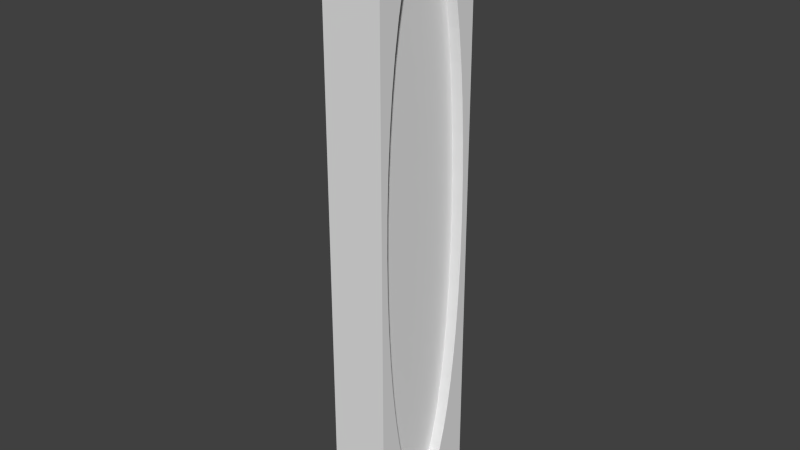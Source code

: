 # Source: DoorClosed.blend  (saved by Blender 2.76.0; exported with 4.5.12 LTS)
import bpy
from mathutils import Matrix  # noqa: F401  (used for matrix-valued properties, if any)

bpy.ops.wm.read_factory_settings(use_empty=True)
scene = bpy.context.scene
scene.name = 'Scene'

# ---- collections
col_collection_1 = bpy.data.collections.new('Collection 1'); scene.collection.children.link(col_collection_1)

# ---- world
world_world = bpy.data.worlds.new('World'); scene.world = world_world
world_world.color = (0.05088, 0.05088, 0.05088)
world_world.use_sun_shadow = False
world_world.sun_shadow_jitter_overblur = 0.0
world_world.cycles.sampling_method = 'MANUAL'
world_world.cycles.sample_map_resolution = 256

# ---- meshes
me_cube_001 = bpy.data.meshes.new('Cube.001')
me_cube_001.from_pydata([(-0.25, -0.5, 0.0), (0.25, -0.5, 0.0), (-0.25, -0.5, 5.0), (0.25, -0.5, 5.0), (-0.25, 0.5, 0.0), (0.25, 0.5, 0.0), (-0.25, 0.5, 5.0), (0.25, 0.5, 5.0), (0.25, -0.4362, 2.828), (0.25, -0.4245, 3.142), (0.25, -0.4056, 3.441), (0.25, -0.3801, 3.72), (0.25, -0.3484, 3.977), (0.25, -0.3112, 4.209), (0.25, -0.269, 4.413), (0.25, -0.2221, 4.587), (0.25, -0.1713, 4.727), (0.25, -0.117, 4.83), (0.25, -0.05972, 4.895), (0.25, 1.093e-08, 4.917), (0.25, 0.05972, 4.895), (0.25, 0.117, 4.83), (0.25, 0.1713, 4.727), (0.25, 0.2221, 4.587), (0.25, 0.269, 4.413), (0.25, 0.3112, 4.209), (0.25, 0.3484, 3.977), (0.25, 0.3801, 3.72), (0.25, 0.4056, 3.441), (0.25, 0.4245, 3.142), (0.25, 0.4362, 2.828), (0.25, 0.4402, 2.5), (0.25, 0.4362, 2.172), (0.25, 0.4245, 1.858), (0.25, 0.4056, 1.559), (0.25, 0.3801, 1.28), (0.25, 0.3484, 1.023), (0.25, 0.3112, 0.7913), (0.25, 0.269, 0.587), (0.25, 0.2221, 0.4133), (0.25, 0.1713, 0.2733), (0.25, 0.117, 0.1696), (0.25, 0.05972, 0.1054), (0.25, 1.093e-08, 0.08329), (0.25, -0.05972, 0.1054), (0.25, -0.117, 0.1696), (0.25, -0.1713, 0.2733), (0.25, -0.2221, 0.4133), (0.25, -0.269, 0.587), (0.25, -0.3112, 0.7913), (0.25, -0.3484, 1.023), (0.25, -0.3801, 1.28), (0.25, -0.4056, 1.559), (0.25, -0.4245, 1.858), (0.25, -0.4362, 2.172), (0.25, -0.4402, 2.5), (0.25, -0.4362, 2.828), (0.25, -0.4245, 3.142), (0.25, -0.4056, 3.441), (0.25, -0.3801, 3.72), (0.25, -0.3484, 3.977), (0.25, -0.3112, 4.209), (0.25, -0.269, 4.413), (0.25, -0.2221, 4.587), (0.25, -0.1713, 4.727), (0.25, -0.117, 4.83), (0.25, -0.05972, 4.895), (0.25, 1.093e-08, 4.917), (0.25, 0.05972, 4.895), (0.25, 0.117, 4.83), (0.25, 0.1713, 4.727), (0.25, 0.2221, 4.587), (0.25, 0.269, 4.413), (0.25, 0.3112, 4.209), (0.25, 0.3484, 3.977), (0.25, 0.3801, 3.72), (0.25, 0.4056, 3.441), (0.25, 0.4245, 3.142), (0.25, 0.4362, 2.828), (0.25, 0.4402, 2.5), (0.25, 0.4362, 2.172), (0.25, 0.4245, 1.858), (0.25, 0.4056, 1.559), (0.25, 0.3801, 1.28), (0.25, 0.3484, 1.023), (0.25, 0.3112, 0.7913), (0.25, 0.269, 0.587), (0.25, 0.2221, 0.4133), (0.25, 0.1713, 0.2733), (0.25, 0.117, 0.1696), (0.25, 0.05972, 0.1054), (0.25, 1.093e-08, 0.08329), (0.25, -0.05972, 0.1054), (0.25, -0.117, 0.1696), (0.25, -0.1713, 0.2733), (0.25, -0.2221, 0.4133), (0.25, -0.269, 0.587), (0.25, -0.3112, 0.7913), (0.25, -0.3484, 1.023), (0.25, -0.3801, 1.28), (0.25, -0.4056, 1.559), (0.25, -0.4245, 1.858), (0.25, -0.4362, 2.172), (0.25, -0.4402, 2.5), (0.15, -0.4362, 2.828), (0.15, -0.4245, 3.142), (0.15, -0.4056, 3.441), (0.15, -0.3801, 3.72), (0.15, -0.3484, 3.977), (0.15, -0.3112, 4.209), (0.15, -0.269, 4.413), (0.15, -0.2221, 4.587), (0.15, -0.1713, 4.727), (0.15, -0.117, 4.83), (0.15, -0.05972, 4.895), (0.15, 6.661e-09, 4.917), (0.15, 0.05972, 4.895), (0.15, 0.117, 4.83), (0.15, 0.1713, 4.727), (0.15, 0.2221, 4.587), (0.15, 0.269, 4.413), (0.15, 0.3112, 4.209), (0.15, 0.3484, 3.977), (0.15, 0.3801, 3.72), (0.15, 0.4056, 3.441), (0.15, 0.4245, 3.142), (0.15, 0.4362, 2.828), (0.15, 0.4402, 2.5), (0.15, 0.4362, 2.172), (0.15, 0.4245, 1.858), (0.15, 0.4056, 1.559), (0.15, 0.3801, 1.28), (0.15, 0.3484, 1.023), (0.15, 0.3112, 0.7913), (0.15, 0.269, 0.587), (0.15, 0.2221, 0.4133), (0.15, 0.1713, 0.2733), (0.15, 0.117, 0.1696), (0.15, 0.05972, 0.1054), (0.15, 6.661e-09, 0.08329), (0.15, -0.05972, 0.1054), (0.15, -0.117, 0.1696), (0.15, -0.1713, 0.2733), (0.15, -0.2221, 0.4133), (0.15, -0.269, 0.587), (0.15, -0.3112, 0.7913), (0.15, -0.3484, 1.023), (0.15, -0.3801, 1.28), (0.15, -0.4056, 1.559), (0.15, -0.4245, 1.858), (0.15, -0.4362, 2.172), (0.15, -0.4402, 2.5), (-0.25, 0.4362, 2.828), (-0.25, 0.4245, 3.142), (-0.25, 0.4056, 3.441), (-0.25, 0.3801, 3.72), (-0.25, 0.3484, 3.977), (-0.25, 0.3112, 4.209), (-0.25, 0.269, 4.413), (-0.25, 0.2221, 4.587), (-0.25, 0.1713, 4.727), (-0.25, 0.117, 4.83), (-0.25, 0.05972, 4.895), (-0.25, -1.093e-08, 4.917), (-0.25, -0.05972, 4.895), (-0.25, -0.117, 4.83), (-0.25, -0.1713, 4.727), (-0.25, -0.2221, 4.587), (-0.25, -0.269, 4.413), (-0.25, -0.3112, 4.209), (-0.25, -0.3484, 3.977), (-0.25, -0.3801, 3.72), (-0.25, -0.4056, 3.441), (-0.25, -0.4245, 3.142), (-0.25, -0.4362, 2.828), (-0.25, -0.4402, 2.5), (-0.25, -0.4362, 2.172), (-0.25, -0.4245, 1.858), (-0.25, -0.4056, 1.559), (-0.25, -0.3801, 1.28), (-0.25, -0.3484, 1.023), (-0.25, -0.3112, 0.7913), (-0.25, -0.269, 0.587), (-0.25, -0.2221, 0.4133), (-0.25, -0.1713, 0.2733), (-0.25, -0.117, 0.1696), (-0.25, -0.05972, 0.1054), (-0.25, -1.093e-08, 0.08329), (-0.25, 0.05972, 0.1054), (-0.25, 0.117, 0.1696), (-0.25, 0.1713, 0.2733), (-0.25, 0.2221, 0.4133), (-0.25, 0.269, 0.587), (-0.25, 0.3112, 0.7913), (-0.25, 0.3484, 1.023), (-0.25, 0.3801, 1.28), (-0.25, 0.4056, 1.559), (-0.25, 0.4245, 1.858), (-0.25, 0.4362, 2.172), (-0.25, 0.4402, 2.5), (-0.25, 0.4362, 2.828), (-0.25, 0.4245, 3.142), (-0.25, 0.4056, 3.441), (-0.25, 0.3801, 3.72), (-0.25, 0.3484, 3.977), (-0.25, 0.3112, 4.209), (-0.25, 0.269, 4.413), (-0.25, 0.2221, 4.587), (-0.25, 0.1713, 4.727), (-0.25, 0.117, 4.83), (-0.25, 0.05972, 4.895), (-0.25, -1.093e-08, 4.917), (-0.25, -0.05972, 4.895), (-0.25, -0.117, 4.83), (-0.25, -0.1713, 4.727), (-0.25, -0.2221, 4.587), (-0.25, -0.269, 4.413), (-0.25, -0.3112, 4.209), (-0.25, -0.3484, 3.977), (-0.25, -0.3801, 3.72), (-0.25, -0.4056, 3.441), (-0.25, -0.4245, 3.142), (-0.25, -0.4362, 2.828), (-0.25, -0.4402, 2.5), (-0.25, -0.4362, 2.172), (-0.25, -0.4245, 1.858), (-0.25, -0.4056, 1.559), (-0.25, -0.3801, 1.28), (-0.25, -0.3484, 1.023), (-0.25, -0.3112, 0.7913), (-0.25, -0.269, 0.587), (-0.25, -0.2221, 0.4133), (-0.25, -0.1713, 0.2733), (-0.25, -0.117, 0.1696), (-0.25, -0.05972, 0.1054), (-0.25, -1.093e-08, 0.08329), (-0.25, 0.05972, 0.1054), (-0.25, 0.117, 0.1696), (-0.25, 0.1713, 0.2733), (-0.25, 0.2221, 0.4133), (-0.25, 0.269, 0.587), (-0.25, 0.3112, 0.7913), (-0.25, 0.3484, 1.023), (-0.25, 0.3801, 1.28), (-0.25, 0.4056, 1.559), (-0.25, 0.4245, 1.858), (-0.25, 0.4362, 2.172), (-0.25, 0.4402, 2.5), (-0.25, 0.4362, 2.828), (-0.25, 0.4245, 3.142), (-0.25, 0.4056, 3.441), (-0.25, 0.3801, 3.72), (-0.25, 0.3484, 3.977), (-0.25, 0.3112, 4.209), (-0.25, 0.269, 4.413), (-0.25, 0.2221, 4.587), (-0.25, 0.1713, 4.727), (-0.25, 0.117, 4.83), (-0.25, 0.05972, 4.895), (-0.25, -1.093e-08, 4.917), (-0.25, -0.05972, 4.895), (-0.25, -0.117, 4.83), (-0.25, -0.1713, 4.727), (-0.25, -0.2221, 4.587), (-0.25, -0.269, 4.413), (-0.25, -0.3112, 4.209), (-0.25, -0.3484, 3.977), (-0.25, -0.3801, 3.72), (-0.25, -0.4056, 3.441), (-0.25, -0.4245, 3.142), (-0.25, -0.4362, 2.828), (-0.25, -0.4402, 2.5), (-0.25, -0.4362, 2.172), (-0.25, -0.4245, 1.858), (-0.25, -0.4056, 1.559), (-0.25, -0.3801, 1.28), (-0.25, -0.3484, 1.023), (-0.25, -0.3112, 0.7913), (-0.25, -0.269, 0.587), (-0.25, -0.2221, 0.4133), (-0.25, -0.1713, 0.2733), (-0.25, -0.117, 0.1696), (-0.25, -0.05972, 0.1054), (-0.25, -1.093e-08, 0.08329), (-0.25, 0.05972, 0.1054), (-0.25, 0.117, 0.1696), (-0.25, 0.1713, 0.2733), (-0.25, 0.2221, 0.4133), (-0.25, 0.269, 0.587), (-0.25, 0.3112, 0.7913), (-0.25, 0.3484, 1.023), (-0.25, 0.3801, 1.28), (-0.25, 0.4056, 1.559), (-0.25, 0.4245, 1.858), (-0.25, 0.4362, 2.172), (-0.25, 0.4402, 2.5), (-0.1028, 0.4362, 2.828), (-0.1028, 0.4245, 3.142), (-0.1028, 0.4056, 3.441), (-0.1028, 0.3801, 3.72), (-0.1028, 0.3484, 3.977), (-0.1028, 0.3112, 4.209), (-0.1028, 0.269, 4.413), (-0.1028, 0.2221, 4.587), (-0.1028, 0.1713, 4.727), (-0.1028, 0.117, 4.83), (-0.1028, 0.05972, 4.895), (-0.1028, -3.671e-09, 4.917), (-0.1028, -0.05972, 4.895), (-0.1028, -0.117, 4.83), (-0.1028, -0.1713, 4.727), (-0.1028, -0.2221, 4.587), (-0.1028, -0.269, 4.413), (-0.1028, -0.3112, 4.209), (-0.1028, -0.3484, 3.977), (-0.1028, -0.3801, 3.72), (-0.1028, -0.4056, 3.441), (-0.1028, -0.4245, 3.142), (-0.1028, -0.4362, 2.828), (-0.1028, -0.4402, 2.5), (-0.1028, -0.4362, 2.172), (-0.1028, -0.4245, 1.858), (-0.1028, -0.4056, 1.559), (-0.1028, -0.3801, 1.28), (-0.1028, -0.3484, 1.023), (-0.1028, -0.3112, 0.7913), (-0.1028, -0.269, 0.587), (-0.1028, -0.2221, 0.4133), (-0.1028, -0.1713, 0.2733), (-0.1028, -0.117, 0.1696), (-0.1028, -0.05972, 0.1054), (-0.1028, -3.671e-09, 0.08329), (-0.1028, 0.05972, 0.1054), (-0.1028, 0.117, 0.1696), (-0.1028, 0.1713, 0.2733), (-0.1028, 0.2221, 0.4133), (-0.1028, 0.269, 0.587), (-0.1028, 0.3112, 0.7913), (-0.1028, 0.3484, 1.023), (-0.1028, 0.3801, 1.28), (-0.1028, 0.4056, 1.559), (-0.1028, 0.4245, 1.858), (-0.1028, 0.4362, 2.172), (-0.1028, 0.4402, 2.5)], [], [(0, 1, 3, 2), (2, 3, 7, 6), (6, 7, 5, 4), (4, 5, 1, 0), (2, 6, 4, 199, 152, 153, 154, 155, 156, 157, 158, 159, 160, 161, 162, 163, 164, 165, 166, 167, 168, 169, 170, 171, 172, 173, 174, 175), (7, 31, 32, 33, 34, 35, 36, 37, 38, 39, 40, 41, 42, 43, 44, 45, 46, 47, 48, 49, 50, 51, 52, 53, 54, 55, 1, 5), (57, 56, 104, 105), (1, 55, 8, 9, 10, 11, 12, 13, 14, 15, 16, 17, 18, 19, 20, 21, 22, 23, 24, 25, 26, 27, 28, 29, 30, 31, 7, 3), (19, 18, 66, 67), (46, 45, 93, 94), (33, 32, 80, 81), (20, 19, 67, 68), (47, 46, 94, 95), (34, 33, 81, 82), (21, 20, 68, 69), (48, 47, 95, 96), (35, 34, 82, 83), (22, 21, 69, 70), (49, 48, 96, 97), (9, 8, 56, 57), (36, 35, 83, 84), (23, 22, 70, 71), (50, 49, 97, 98), (10, 9, 57, 58), (37, 36, 84, 85), (24, 23, 71, 72), (51, 50, 98, 99), (11, 10, 58, 59), (38, 37, 85, 86), (25, 24, 72, 73), (52, 51, 99, 100), (12, 11, 59, 60), (39, 38, 86, 87), (26, 25, 73, 74), (53, 52, 100, 101), (13, 12, 60, 61), (40, 39, 87, 88), (27, 26, 74, 75), (54, 53, 101, 102), (14, 13, 61, 62), (41, 40, 88, 89), (28, 27, 75, 76), (55, 54, 102, 103), (15, 14, 62, 63), (42, 41, 89, 90), (29, 28, 76, 77), (8, 55, 103, 56), (16, 15, 63, 64), (43, 42, 90, 91), (30, 29, 77, 78), (17, 16, 64, 65), (44, 43, 91, 92), (31, 30, 78, 79), (18, 17, 65, 66), (45, 44, 92, 93), (32, 31, 79, 80), (127, 126, 125, 124, 123, 122, 121, 120, 119, 118, 117, 116, 115, 114, 113, 112, 111, 110, 109, 108, 107, 106, 105, 104, 151, 150, 149, 148, 147, 146, 145, 144, 143, 142, 141, 140, 139, 138, 137, 136, 135, 134, 133, 132, 131, 130, 129, 128), (84, 83, 131, 132), (71, 70, 118, 119), (98, 97, 145, 146), (58, 57, 105, 106), (85, 84, 132, 133), (72, 71, 119, 120), (99, 98, 146, 147), (59, 58, 106, 107), (86, 85, 133, 134), (73, 72, 120, 121), (100, 99, 147, 148), (60, 59, 107, 108), (87, 86, 134, 135), (74, 73, 121, 122), (101, 100, 148, 149), (61, 60, 108, 109), (88, 87, 135, 136), (75, 74, 122, 123), (102, 101, 149, 150), (62, 61, 109, 110), (89, 88, 136, 137), (76, 75, 123, 124), (103, 102, 150, 151), (63, 62, 110, 111), (90, 89, 137, 138), (77, 76, 124, 125), (56, 103, 151, 104), (64, 63, 111, 112), (91, 90, 138, 139), (78, 77, 125, 126), (65, 64, 112, 113), (92, 91, 139, 140), (79, 78, 126, 127), (66, 65, 113, 114), (93, 92, 140, 141), (80, 79, 127, 128), (67, 66, 114, 115), (94, 93, 141, 142), (81, 80, 128, 129), (68, 67, 115, 116), (95, 94, 142, 143), (82, 81, 129, 130), (69, 68, 116, 117), (96, 95, 143, 144), (83, 82, 130, 131), (70, 69, 117, 118), (97, 96, 144, 145), (226, 225, 273, 274), (161, 160, 208, 209), (176, 177, 178, 179, 180, 181, 182, 183, 184, 185, 186, 187, 188, 189, 190, 191, 192, 193, 194, 195, 196, 197, 198, 199, 4, 0, 2, 175), (188, 187, 235, 236), (175, 174, 222, 223), (162, 161, 209, 210), (189, 188, 236, 237), (176, 175, 223, 224), (163, 162, 210, 211), (190, 189, 237, 238), (177, 176, 224, 225), (164, 163, 211, 212), (191, 190, 238, 239), (178, 177, 225, 226), (165, 164, 212, 213), (192, 191, 239, 240), (179, 178, 226, 227), (166, 165, 213, 214), (193, 192, 240, 241), (153, 152, 200, 201), (180, 179, 227, 228), (167, 166, 214, 215), (194, 193, 241, 242), (154, 153, 201, 202), (181, 180, 228, 229), (168, 167, 215, 216), (195, 194, 242, 243), (155, 154, 202, 203), (182, 181, 229, 230), (169, 168, 216, 217), (196, 195, 243, 244), (156, 155, 203, 204), (183, 182, 230, 231), (170, 169, 217, 218), (197, 196, 244, 245), (157, 156, 204, 205), (184, 183, 231, 232), (171, 170, 218, 219), (198, 197, 245, 246), (158, 157, 205, 206), (185, 184, 232, 233), (172, 171, 219, 220), (199, 198, 246, 247), (159, 158, 206, 207), (186, 185, 233, 234), (173, 172, 220, 221), (152, 199, 247, 200), (160, 159, 207, 208), (187, 186, 234, 235), (174, 173, 221, 222), (272, 271, 319, 320), (213, 212, 260, 261), (240, 239, 287, 288), (227, 226, 274, 275), (214, 213, 261, 262), (241, 240, 288, 289), (201, 200, 248, 249), (228, 227, 275, 276), (215, 214, 262, 263), (242, 241, 289, 290), (202, 201, 249, 250), (229, 228, 276, 277), (216, 215, 263, 264), (243, 242, 290, 291), (203, 202, 250, 251), (230, 229, 277, 278), (217, 216, 264, 265), (244, 243, 291, 292), (204, 203, 251, 252), (231, 230, 278, 279), (218, 217, 265, 266), (245, 244, 292, 293), (205, 204, 252, 253), (232, 231, 279, 280), (219, 218, 266, 267), (246, 245, 293, 294), (206, 205, 253, 254), (233, 232, 280, 281), (220, 219, 267, 268), (247, 246, 294, 295), (207, 206, 254, 255), (234, 233, 281, 282), (221, 220, 268, 269), (200, 247, 295, 248), (208, 207, 255, 256), (235, 234, 282, 283), (222, 221, 269, 270), (209, 208, 256, 257), (236, 235, 283, 284), (223, 222, 270, 271), (210, 209, 257, 258), (237, 236, 284, 285), (224, 223, 271, 272), (211, 210, 258, 259), (238, 237, 285, 286), (225, 224, 272, 273), (212, 211, 259, 260), (239, 238, 286, 287), (319, 318, 317, 316, 315, 314, 313, 312, 311, 310, 309, 308, 307, 306, 305, 304, 303, 302, 301, 300, 299, 298, 297, 296, 343, 342, 341, 340, 339, 338, 337, 336, 335, 334, 333, 332, 331, 330, 329, 328, 327, 326, 325, 324, 323, 322, 321, 320), (259, 258, 306, 307), (286, 285, 333, 334), (273, 272, 320, 321), (260, 259, 307, 308), (287, 286, 334, 335), (274, 273, 321, 322), (261, 260, 308, 309), (288, 287, 335, 336), (275, 274, 322, 323), (262, 261, 309, 310), (289, 288, 336, 337), (249, 248, 296, 297), (276, 275, 323, 324), (263, 262, 310, 311), (290, 289, 337, 338), (250, 249, 297, 298), (277, 276, 324, 325), (264, 263, 311, 312), (291, 290, 338, 339), (251, 250, 298, 299), (278, 277, 325, 326), (265, 264, 312, 313), (292, 291, 339, 340), (252, 251, 299, 300), (279, 278, 326, 327), (266, 265, 313, 314), (293, 292, 340, 341), (253, 252, 300, 301), (280, 279, 327, 328), (267, 266, 314, 315), (294, 293, 341, 342), (254, 253, 301, 302), (281, 280, 328, 329), (268, 267, 315, 316), (295, 294, 342, 343), (255, 254, 302, 303), (282, 281, 329, 330), (269, 268, 316, 317), (248, 295, 343, 296), (256, 255, 303, 304), (283, 282, 330, 331), (270, 269, 317, 318), (257, 256, 304, 305), (284, 283, 331, 332), (271, 270, 318, 319), (258, 257, 305, 306), (285, 284, 332, 333)])
me_cube_001.use_remesh_preserve_volume = False
me_cube_001.use_remesh_preserve_attributes = False
me_cube_001.use_mirror_vertex_groups = False
me_cube_001.update()

# ---- objects
ob_doorclosed = bpy.data.objects.new('DoorClosed', me_cube_001)

# ---- transforms, parenting, visibility, modifiers, constraints
ob_doorclosed.location = (0.0, 0.0, 0.0)
ob_doorclosed.lineart.crease_threshold = 0.0

# ---- collection membership
col_collection_1.objects.link(ob_doorclosed)

# ---- scene / render settings (as saved in the file)
scene.frame_start = 1; scene.frame_end = 250; scene.frame_set(1)
scene.render.engine = 'BLENDER_EEVEE_NEXT'
scene.render.resolution_percentage = 50
scene.render.dither_intensity = 0.0
scene.cycles.use_denoising = False
scene.cycles.samples = 10
scene.cycles.sampling_pattern = 'TABULATED_SOBOL'
scene.cycles.light_sampling_threshold = 0.0
scene.cycles.use_adaptive_sampling = False
scene.cycles.use_light_tree = False
scene.cycles.blur_glossy = 0.0
scene.cycles.pixel_filter_type = 'GAUSSIAN'
scene.cycles.sample_clamp_indirect = 0.0
scene.view_settings.view_transform = 'Standard'
bpy.context.view_layer.update()

# ---- added for rendering (the .blend has no active camera and no usable light): camera, sun
cam_auto = bpy.data.cameras.new('AutoCamera')
cam_auto.lens = 50.0
cam_auto.sensor_width = 36.0
cam_auto.clip_end = 1000.0
ob_auto_camera = bpy.data.objects.new('AutoCamera', cam_auto)
scene.collection.objects.link(ob_auto_camera)
ob_auto_camera.location = (4.74037, -5.68844, 6.29229)
ob_auto_camera.rotation_euler = (1.09748, -7.21219e-08, 0.694738)
scene.camera = ob_auto_camera
light_auto_sun = bpy.data.lights.new('AutoSun', 'SUN')
light_auto_sun.energy = 3.0
light_auto_sun.angle = 0.0523599
ob_auto_sun = bpy.data.objects.new('AutoSun', light_auto_sun)
scene.collection.objects.link(ob_auto_sun)
ob_auto_sun.rotation_euler = (0.872665, 0.174533, 0.523599)
bpy.context.view_layer.update()
